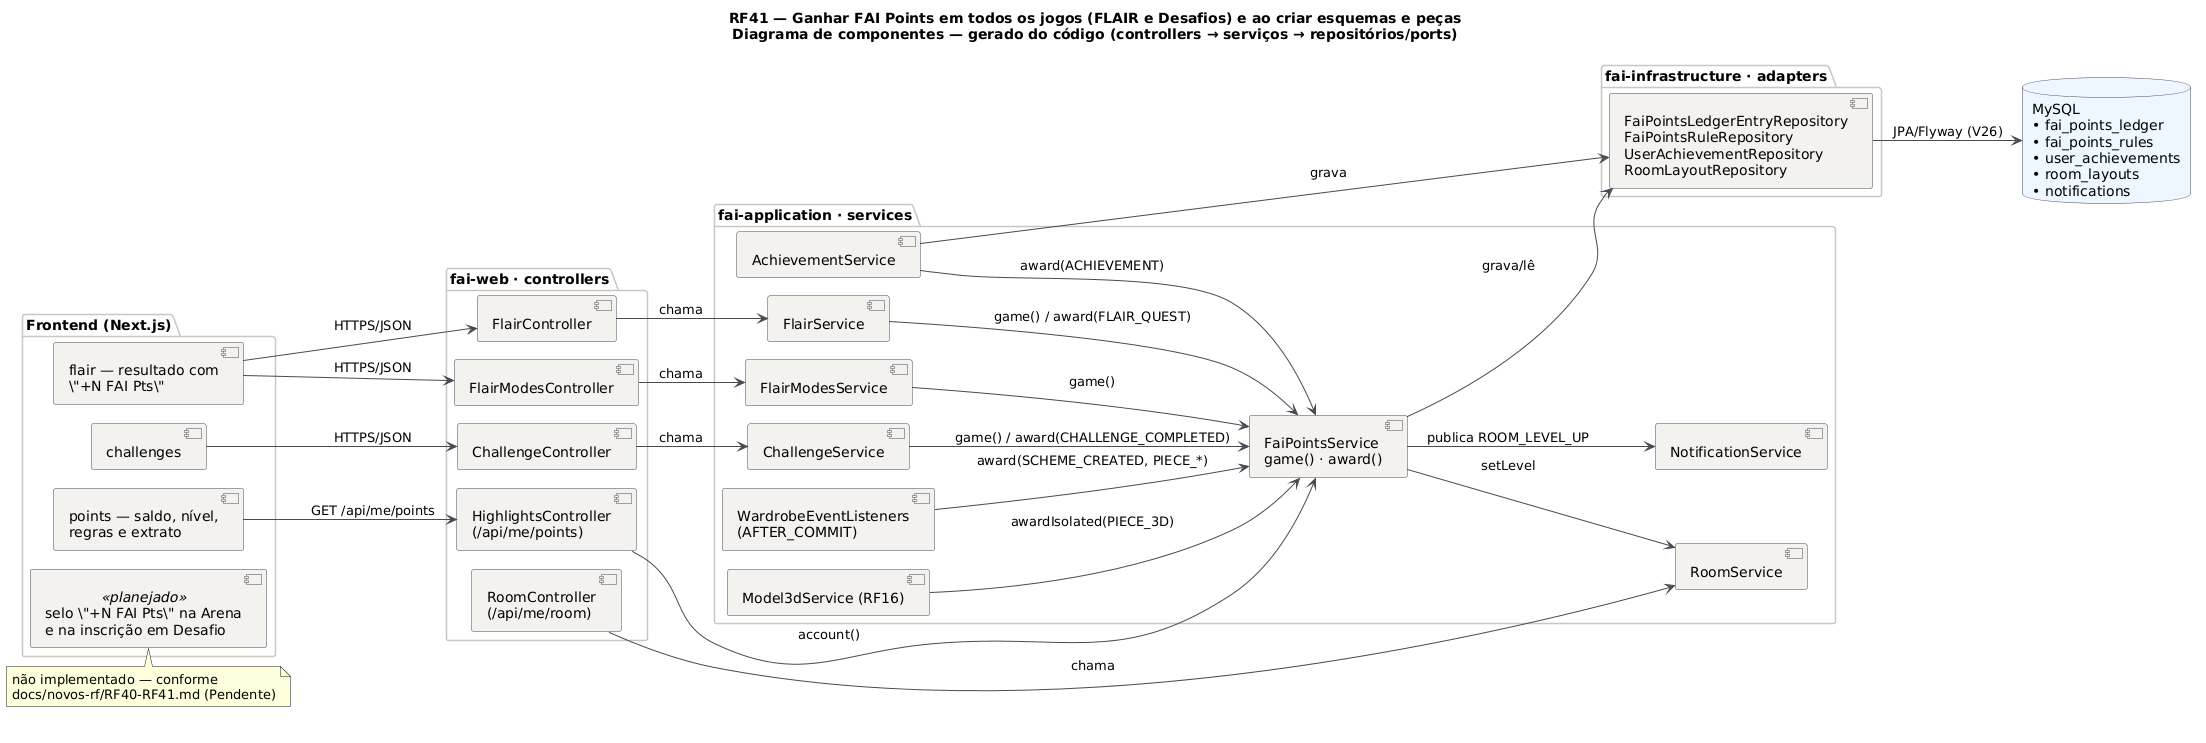

The diagram above was rendered by PlantUML. Its source (embedded in the PNG):
@startuml RF41_Componentes
title RF41 — Ganhar FAI Points em todos os jogos (FLAIR e Desafios) e ao criar esquemas e peças\nDiagrama de componentes — gerado do código (controllers → serviços → repositórios/ports)
!pragma layout smetana
skinparam backgroundColor #FFFFFF
skinparam component {
  BackgroundColor #F4F2EF
  BorderColor #4A4852
  ArrowColor #4A4852
}
skinparam package {
  BorderColor #CBC6BE
}
skinparam database {
  BackgroundColor #EEF6FF
  BorderColor #4A4852
}
left to right direction

package "Frontend (Next.js)" {
  component "flair — resultado com\n\"+N FAI Pts\"" as FE0
  component "challenges" as FE1
  component "points — saldo, nível,\nregras e extrato" as FE2
  component "selo \"+N FAI Pts\" na Arena\ne na inscrição em Desafio" <<planejado>> as FEP
}
note bottom of FEP : não implementado — conforme\ndocs/novos-rf/RF40-RF41.md (Pendente)
package "fai-web · controllers" {
  [FlairController] as FC
  [FlairModesController] as FMC
  [ChallengeController] as CC
  [HighlightsController\n(/api/me/points)] as HC
  [RoomController\n(/api/me/room)] as RC
}
package "fai-application · services" {
  [FlairService] as FS
  [FlairModesService] as FMS
  [ChallengeService] as CS
  [WardrobeEventListeners\n(AFTER_COMMIT)] as WL
  [AchievementService] as AS
  [Model3dService (RF16)] as M3
  [FaiPointsService\ngame() · award()] as FP
  [RoomService] as RS
  [NotificationService] as NS
}
package "fai-infrastructure · adapters" {
  [FaiPointsLedgerEntryRepository\nFaiPointsRuleRepository\nUserAchievementRepository\nRoomLayoutRepository] as REPOS
}
database "MySQL\n• fai_points_ledger\n• fai_points_rules\n• user_achievements\n• room_layouts\n• notifications" as DB

FE0 --> FC : HTTPS/JSON
FE0 --> FMC : HTTPS/JSON
FE1 --> CC : HTTPS/JSON
FE2 --> HC : GET /api/me/points
FC --> FS : chama
FMC --> FMS : chama
CC --> CS : chama
HC --> FP : account()
RC --> RS : chama
FS --> FP : game() / award(FLAIR_QUEST)
FMS --> FP : game()
CS --> FP : game() / award(CHALLENGE_COMPLETED)
WL --> FP : award(SCHEME_CREATED, PIECE_*)
AS --> FP : award(ACHIEVEMENT)
M3 --> FP : awardIsolated(PIECE_3D)
FP --> RS : setLevel
FP --> NS : publica ROOM_LEVEL_UP
FP --> REPOS : grava/lê
AS --> REPOS : grava
REPOS --> DB : JPA/Flyway (V26)
@enduml